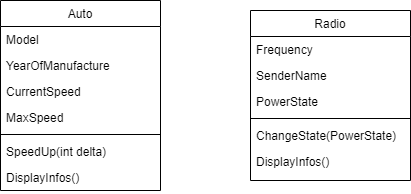

The diagram above was exported from draw.io. Its source (the exported page's mxGraphModel, read from the mxfile embedded in the PNG):
<mxGraphModel dx="614" dy="451" grid="1" gridSize="10" guides="1" tooltips="1" connect="1" arrows="1" fold="1" page="1" pageScale="1" pageWidth="827" pageHeight="1169" math="0" shadow="0">
  <root>
    <mxCell id="WIyWlLk6GJQsqaUBKTNV-0" />
    <mxCell id="WIyWlLk6GJQsqaUBKTNV-1" parent="WIyWlLk6GJQsqaUBKTNV-0" />
    <mxCell id="zkfFHV4jXpPFQw0GAbJ--0" value="Auto" style="swimlane;fontStyle=0;align=center;verticalAlign=top;childLayout=stackLayout;horizontal=1;startSize=26;horizontalStack=0;resizeParent=1;resizeLast=0;collapsible=1;marginBottom=0;rounded=0;shadow=0;strokeWidth=1;" parent="WIyWlLk6GJQsqaUBKTNV-1" vertex="1">
      <mxGeometry x="30" y="20" width="160" height="190" as="geometry">
        <mxRectangle x="230" y="140" width="160" height="26" as="alternateBounds" />
      </mxGeometry>
    </mxCell>
    <mxCell id="zkfFHV4jXpPFQw0GAbJ--1" value="Model" style="text;align=left;verticalAlign=top;spacingLeft=4;spacingRight=4;overflow=hidden;rotatable=0;points=[[0,0.5],[1,0.5]];portConstraint=eastwest;" parent="zkfFHV4jXpPFQw0GAbJ--0" vertex="1">
      <mxGeometry y="26" width="160" height="26" as="geometry" />
    </mxCell>
    <mxCell id="zkfFHV4jXpPFQw0GAbJ--2" value="YearOfManufacture" style="text;align=left;verticalAlign=top;spacingLeft=4;spacingRight=4;overflow=hidden;rotatable=0;points=[[0,0.5],[1,0.5]];portConstraint=eastwest;rounded=0;shadow=0;html=0;" parent="zkfFHV4jXpPFQw0GAbJ--0" vertex="1">
      <mxGeometry y="52" width="160" height="26" as="geometry" />
    </mxCell>
    <mxCell id="JZOZAAlVbSPR9i3cw24z-1" value="CurrentSpeed" style="text;align=left;verticalAlign=top;spacingLeft=4;spacingRight=4;overflow=hidden;rotatable=0;points=[[0,0.5],[1,0.5]];portConstraint=eastwest;rounded=0;shadow=0;html=0;" parent="zkfFHV4jXpPFQw0GAbJ--0" vertex="1">
      <mxGeometry y="78" width="160" height="26" as="geometry" />
    </mxCell>
    <mxCell id="zkfFHV4jXpPFQw0GAbJ--3" value="MaxSpeed" style="text;align=left;verticalAlign=top;spacingLeft=4;spacingRight=4;overflow=hidden;rotatable=0;points=[[0,0.5],[1,0.5]];portConstraint=eastwest;rounded=0;shadow=0;html=0;" parent="zkfFHV4jXpPFQw0GAbJ--0" vertex="1">
      <mxGeometry y="104" width="160" height="26" as="geometry" />
    </mxCell>
    <mxCell id="zkfFHV4jXpPFQw0GAbJ--4" value="" style="line;html=1;strokeWidth=1;align=left;verticalAlign=middle;spacingTop=-1;spacingLeft=3;spacingRight=3;rotatable=0;labelPosition=right;points=[];portConstraint=eastwest;" parent="zkfFHV4jXpPFQw0GAbJ--0" vertex="1">
      <mxGeometry y="130" width="160" height="8" as="geometry" />
    </mxCell>
    <mxCell id="JZOZAAlVbSPR9i3cw24z-2" value="SpeedUp(int delta)" style="text;align=left;verticalAlign=top;spacingLeft=4;spacingRight=4;overflow=hidden;rotatable=0;points=[[0,0.5],[1,0.5]];portConstraint=eastwest;" parent="zkfFHV4jXpPFQw0GAbJ--0" vertex="1">
      <mxGeometry y="138" width="160" height="26" as="geometry" />
    </mxCell>
    <mxCell id="zkfFHV4jXpPFQw0GAbJ--5" value="DisplayInfos()" style="text;align=left;verticalAlign=top;spacingLeft=4;spacingRight=4;overflow=hidden;rotatable=0;points=[[0,0.5],[1,0.5]];portConstraint=eastwest;" parent="zkfFHV4jXpPFQw0GAbJ--0" vertex="1">
      <mxGeometry y="164" width="160" height="26" as="geometry" />
    </mxCell>
    <mxCell id="zkfFHV4jXpPFQw0GAbJ--17" value="Radio" style="swimlane;fontStyle=0;align=center;verticalAlign=top;childLayout=stackLayout;horizontal=1;startSize=26;horizontalStack=0;resizeParent=1;resizeLast=0;collapsible=1;marginBottom=0;rounded=0;shadow=0;strokeWidth=1;" parent="WIyWlLk6GJQsqaUBKTNV-1" vertex="1">
      <mxGeometry x="280" y="30" width="160" height="170" as="geometry">
        <mxRectangle x="550" y="140" width="160" height="26" as="alternateBounds" />
      </mxGeometry>
    </mxCell>
    <mxCell id="zkfFHV4jXpPFQw0GAbJ--18" value="Frequency" style="text;align=left;verticalAlign=top;spacingLeft=4;spacingRight=4;overflow=hidden;rotatable=0;points=[[0,0.5],[1,0.5]];portConstraint=eastwest;" parent="zkfFHV4jXpPFQw0GAbJ--17" vertex="1">
      <mxGeometry y="26" width="160" height="26" as="geometry" />
    </mxCell>
    <mxCell id="zkfFHV4jXpPFQw0GAbJ--19" value="SenderName" style="text;align=left;verticalAlign=top;spacingLeft=4;spacingRight=4;overflow=hidden;rotatable=0;points=[[0,0.5],[1,0.5]];portConstraint=eastwest;rounded=0;shadow=0;html=0;" parent="zkfFHV4jXpPFQw0GAbJ--17" vertex="1">
      <mxGeometry y="52" width="160" height="26" as="geometry" />
    </mxCell>
    <mxCell id="zkfFHV4jXpPFQw0GAbJ--20" value="PowerState" style="text;align=left;verticalAlign=top;spacingLeft=4;spacingRight=4;overflow=hidden;rotatable=0;points=[[0,0.5],[1,0.5]];portConstraint=eastwest;rounded=0;shadow=0;html=0;" parent="zkfFHV4jXpPFQw0GAbJ--17" vertex="1">
      <mxGeometry y="78" width="160" height="26" as="geometry" />
    </mxCell>
    <mxCell id="zkfFHV4jXpPFQw0GAbJ--23" value="" style="line;html=1;strokeWidth=1;align=left;verticalAlign=middle;spacingTop=-1;spacingLeft=3;spacingRight=3;rotatable=0;labelPosition=right;points=[];portConstraint=eastwest;" parent="zkfFHV4jXpPFQw0GAbJ--17" vertex="1">
      <mxGeometry y="104" width="160" height="8" as="geometry" />
    </mxCell>
    <mxCell id="zkfFHV4jXpPFQw0GAbJ--24" value="ChangeState(PowerState)" style="text;align=left;verticalAlign=top;spacingLeft=4;spacingRight=4;overflow=hidden;rotatable=0;points=[[0,0.5],[1,0.5]];portConstraint=eastwest;" parent="zkfFHV4jXpPFQw0GAbJ--17" vertex="1">
      <mxGeometry y="112" width="160" height="26" as="geometry" />
    </mxCell>
    <mxCell id="JZOZAAlVbSPR9i3cw24z-3" value="DisplayInfos()" style="text;align=left;verticalAlign=top;spacingLeft=4;spacingRight=4;overflow=hidden;rotatable=0;points=[[0,0.5],[1,0.5]];portConstraint=eastwest;" parent="zkfFHV4jXpPFQw0GAbJ--17" vertex="1">
      <mxGeometry y="138" width="160" height="26" as="geometry" />
    </mxCell>
  </root>
</mxGraphModel>